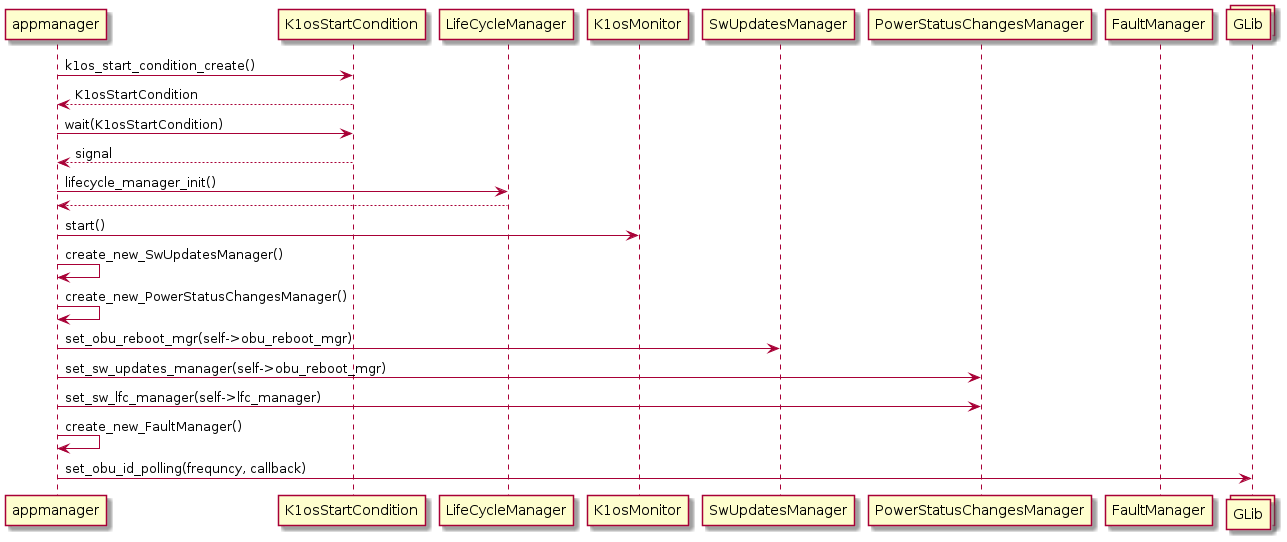

The diagram above was rendered by PlantUML. Its source (embedded in the PNG):
@startuml 

participant appmanager 
participant K1osStartCondition 
participant LifeCycleManager
participant K1osMonitor
participant SwUpdatesManager 
participant PowerStatusChangesManager
participant FaultManager
collections GLib



appmanager		->	K1osStartCondition: k1os_start_condition_create()
K1osStartCondition	-->	appmanager: K1osStartCondition
appmanager		->	K1osStartCondition: wait(K1osStartCondition)	
K1osStartCondition	-->	appmanager: signal
appmanager		->	LifeCycleManager: lifecycle_manager_init()
LifeCycleManager	-->	appmanager
appmanager		->	K1osMonitor: start()
appmanager		-> 	appmanager: create_new_SwUpdatesManager()
appmanager		-> 	appmanager: create_new_PowerStatusChangesManager()
appmanager		-> 	SwUpdatesManager:set_obu_reboot_mgr(self->obu_reboot_mgr)
appmanager		-> 	PowerStatusChangesManager:set_sw_updates_manager(self->obu_reboot_mgr)
appmanager		-> 	PowerStatusChangesManager:set_sw_lfc_manager(self->lfc_manager)
appmanager		-> 	appmanager: create_new_FaultManager()
appmanager		-> 	GLib: set_obu_id_polling(frequncy, callback)

@enduml